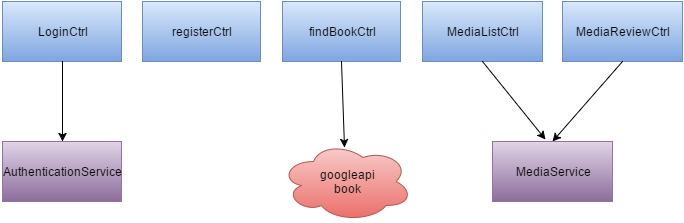

The diagram above was exported from draw.io. Its source (the exported page's mxGraphModel, read from the mxfile embedded in the PNG):
<mxGraphModel dx="880" dy="424" grid="1" gridSize="10" guides="1" tooltips="1" connect="1" arrows="1" fold="1" page="1" pageScale="1" pageWidth="826" pageHeight="1169" background="#ffffff" math="0" shadow="0">
  <root>
    <mxCell id="0" />
    <mxCell id="1" parent="0" />
    <mxCell id="2" value="LoginCtrl" style="whiteSpace=wrap;html=1;plain-blue" parent="1" vertex="1">
      <mxGeometry x="60" y="80" width="119" height="60" as="geometry" />
    </mxCell>
    <mxCell id="3" value="registerCtrl" style="whiteSpace=wrap;html=1;plain-blue" parent="1" vertex="1">
      <mxGeometry x="200" y="80" width="118" height="60" as="geometry" />
    </mxCell>
    <mxCell id="4" value="MediaListCtrl" style="whiteSpace=wrap;html=1;plain-blue" parent="1" vertex="1">
      <mxGeometry x="480" y="80" width="120" height="60" as="geometry" />
    </mxCell>
    <mxCell id="5" value="MediaReviewCtrl" style="whiteSpace=wrap;html=1;plain-blue" parent="1" vertex="1">
      <mxGeometry x="620" y="80" width="120" height="60" as="geometry" />
    </mxCell>
    <mxCell id="6" value="AuthenticationService" style="whiteSpace=wrap;html=1;plain-purple" parent="1" vertex="1">
      <mxGeometry x="60" y="220" width="119" height="60" as="geometry" />
    </mxCell>
    <mxCell id="7" value="MediaService" style="whiteSpace=wrap;html=1;plain-purple" parent="1" vertex="1">
      <mxGeometry x="550" y="220" width="120" height="60" as="geometry" />
    </mxCell>
    <mxCell id="8" value="" style="endArrow=classic;html=1;exitX=0.5;exitY=1;entryX=0.442;entryY=-0.033;entryPerimeter=0;" parent="1" source="4" target="7" edge="1">
      <mxGeometry width="50" height="50" relative="1" as="geometry">
        <mxPoint x="450" y="220" as="sourcePoint" />
        <mxPoint x="500" y="170" as="targetPoint" />
      </mxGeometry>
    </mxCell>
    <mxCell id="9" value="" style="endArrow=classic;html=1;exitX=0.5;exitY=1;entryX=0.5;entryY=0;" parent="1" source="5" target="7" edge="1">
      <mxGeometry x="670" y="150" width="50" height="50" as="geometry">
        <mxPoint x="670" y="150" as="sourcePoint" />
        <mxPoint x="733" y="228" as="targetPoint" />
      </mxGeometry>
    </mxCell>
    <mxCell id="10" value="" style="endArrow=classic;html=1;exitX=0.5;exitY=1;entryX=0.5;entryY=0;" parent="1" source="2" target="6" edge="1">
      <mxGeometry width="50" height="50" relative="1" as="geometry">
        <mxPoint x="120" y="320" as="sourcePoint" />
        <mxPoint x="120" y="210" as="targetPoint" />
      </mxGeometry>
    </mxCell>
    <mxCell id="11" value="findBookCtrl" style="whiteSpace=wrap;html=1;plain-blue" vertex="1" parent="1">
      <mxGeometry x="340" y="80" width="118" height="60" as="geometry" />
    </mxCell>
    <mxCell id="12" value="googleapi&lt;div&gt;book&lt;/div&gt;" style="ellipse;shape=cloud;whiteSpace=wrap;html=1;plain-red" vertex="1" parent="1">
      <mxGeometry x="338" y="220" width="132" height="80" as="geometry" />
    </mxCell>
    <mxCell id="13" value="" style="endArrow=classic;html=1;exitX=0.5;exitY=1;entryX=0.485;entryY=0.075;entryPerimeter=0;" edge="1" parent="1" source="11" target="12">
      <mxGeometry x="382" y="142" width="50" height="50" as="geometry">
        <mxPoint x="400" y="150" as="sourcePoint" />
        <mxPoint x="420" y="230" as="targetPoint" />
      </mxGeometry>
    </mxCell>
  </root>
</mxGraphModel>